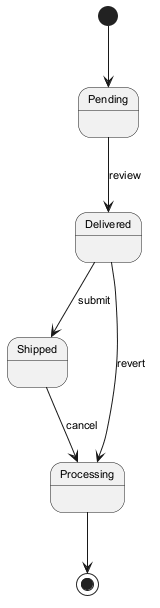

The diagram above was rendered by PlantUML. Its source (embedded in the PNG):
@startuml
skinparam backgroundColor #FFFFFF
skinparam classBackgroundColor #F1F8E9
skinparam classBorderColor #33691E
skinparam defaultFontSize 11
[*] --> Pending
Pending --> Delivered : review
Delivered --> Shipped : submit
Shipped --> Processing : cancel
Delivered --> Processing : revert
Processing --> [*]
@enduml